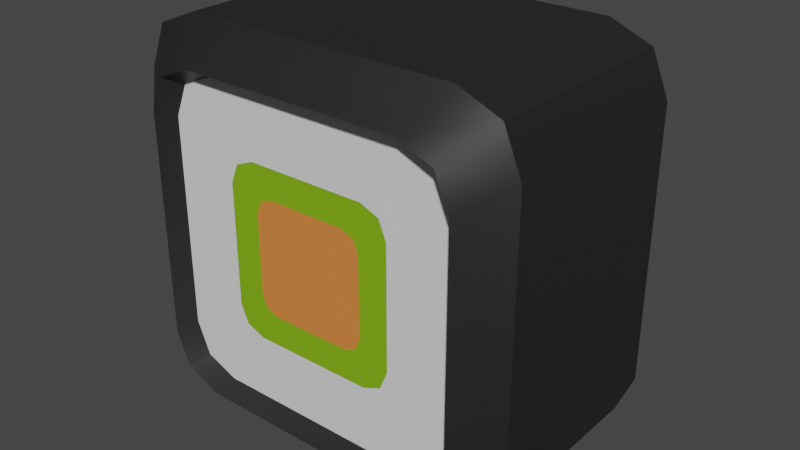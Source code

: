 # Source: Food_Roll.blend  (saved by Blender 3.0.42; exported with 4.5.12 LTS)
import bpy
from mathutils import Matrix  # noqa: F401  (used for matrix-valued properties, if any)

bpy.ops.wm.read_factory_settings(use_empty=True)
scene = bpy.context.scene
scene.name = 'Scene'

# ---- collections
col_collection = bpy.data.collections.new('Collection'); scene.collection.children.link(col_collection)

# ---- images (referenced by path relative to the original .blend; pixels are not part of the script)
import os
ASSET_DIR = os.environ.get("B2B_ASSET_DIR", "")  # directory of the original .blend (textures are referenced by path, not embedded)
HERE = os.path.dirname(os.path.abspath(__file__))  # packed textures are extracted next to this script under _unpacked/

def load_image(name, relpath, width, height, colorspace="sRGB"):
    """Load a texture the original file referenced (path relative to the .blend, or extracted next to this script)."""
    p = next((c for c in (os.path.join(HERE, relpath), os.path.join(ASSET_DIR, relpath)) if relpath and os.path.exists(c)), "")
    if p:
        img = bpy.data.images.load(p, check_existing=True)
        img.name = name
    else:  # same state as the original file: an image datablock whose file is absent (Cycles renders it pink)
        img = bpy.data.images.new(name, width, height)
        img.source = "FILE"
        img.filepath = "//" + (relpath or name)
    img.colorspace_settings.name = colorspace
    return img
img_sushi_atlas_png = load_image('Sushi_Atlas.png', '_unpacked/Sushi_Atlas.a1e893e3.png', 512, 512, 'sRGB')

# ---- materials (node trees are filled in below, after node groups)
mat_atlas = bpy.data.materials.new('Atlas')
mat_atlas.alpha_threshold = 0.0
mat_atlas.use_transparent_shadow = False
mat_atlas.roughness = 0.5

# ---- node groups
ng_auto_smooth = bpy.data.node_groups.new('Auto Smooth', 'GeometryNodeTree')
_s = ng_auto_smooth.interface.new_socket(name='Geometry', in_out='OUTPUT', socket_type='NodeSocketGeometry')
_s = ng_auto_smooth.interface.new_socket(name='Geometry', in_out='INPUT', socket_type='NodeSocketGeometry')
_s = ng_auto_smooth.interface.new_socket(name='Angle', in_out='INPUT', socket_type='NodeSocketFloat')
_s.subtype = 'ANGLE'
_s.min_value = 0.0
_s.max_value = 3.142
ng_auto_smooth.is_modifier = True
_N = ng_auto_smooth.nodes; _L = ng_auto_smooth.links
n0 = _N.new('NodeGroupOutput'); n0.name = 'Group Output'; n0.location = (480, -100)
n1 = _N.new('NodeGroupInput'); n1.name = 'Group Input'; n1.location = (-420, -300)
n2 = _N.new('NodeGroupInput'); n2.name = 'Group Input.001'; n2.location = (-60, -100)
n3 = _N.new('GeometryNodeSetShadeSmooth'); n3.name = 'Set Shade Smooth'; n3.location = (120, -100)
n3.domain = 'EDGE'
n4 = _N.new('GeometryNodeSetShadeSmooth'); n4.name = 'Set Shade Smooth.001'; n4.location = (300, -100)
n5 = _N.new('GeometryNodeInputMeshEdgeAngle'); n5.name = 'Edge Angle'; n5.location = (-420, -220)
n6 = _N.new('GeometryNodeInputEdgeSmooth'); n6.name = 'Is Edge Smooth'; n6.location = (-60, -160)
n7 = _N.new('GeometryNodeInputShadeSmooth'); n7.name = 'Is Face Smooth'; n7.location = (-240, -340)
n8 = _N.new('FunctionNodeBooleanMath'); n8.name = 'Boolean Math'; n8.location = (-60, -220)
n9 = _N.new('FunctionNodeCompare'); n9.name = 'Compare'; n9.location = (-240, -180)
n9.operation = 'LESS_EQUAL'
_L.new(n5.outputs[0], n9.inputs[0])
_L.new(n4.outputs[0], n0.inputs[0])
_L.new(n1.outputs[1], n9.inputs[1])
_L.new(n9.outputs[0], n8.inputs[0])
_L.new(n7.outputs[0], n8.inputs[1])
_L.new(n2.outputs[0], n3.inputs[0])
_L.new(n6.outputs[0], n3.inputs[1])
_L.new(n3.outputs[0], n4.inputs[0])
_L.new(n8.outputs[0], n3.inputs[2])
n0.is_active_output = True

# ---- material node trees
mat_atlas.use_nodes = True; mat_atlas.node_tree.nodes.clear()
_N = mat_atlas.node_tree.nodes; _L = mat_atlas.node_tree.links
n0 = _N.new('ShaderNodeOutputMaterial'); n0.name = 'Material Output'; n0.location = (650, 300)
n1 = _N.new('ShaderNodeTexImage'); n1.name = 'Image Texture'; n1.location = (-180, 300)
n1.width = 140
n1.image = img_sushi_atlas_png
n2 = _N.new('ShaderNodeBsdfPrincipled'); n2.name = 'Principled BSDF'; n2.location = (40, 371)
n2.distribution = 'GGX'
n2.subsurface_method = 'RANDOM_WALK_SKIN'
n2.inputs[3].default_value = 1.45
n2.inputs[27].default_value = (0.0, 0.0, 0.0, 1.0)
n2.inputs[28].default_value = 1.0
_L.new(n1.outputs[0], n2.inputs[0])
_L.new(n2.outputs[0], n0.inputs[0])
n0.is_active_output = True

# ---- world
world_world = bpy.data.worlds.new('World'); scene.world = world_world
world_world.use_nodes = True; world_world.node_tree.nodes.clear()
_N = world_world.node_tree.nodes; _L = world_world.node_tree.links
n0 = _N.new('ShaderNodeOutputWorld'); n0.name = 'World Output'; n0.location = (300, 300)
n1 = _N.new('ShaderNodeBackground'); n1.name = 'Background'; n1.location = (10, 300)
n1.inputs[0].default_value = (0.05088, 0.05088, 0.05088, 1.0)
_L.new(n1.outputs[0], n0.inputs[0])
n0.is_active_output = True
world_world.color = (0.05088, 0.05088, 0.05088)
world_world.use_sun_shadow = False
world_world.sun_shadow_jitter_overblur = 0.0

# ---- meshes
me_cube = bpy.data.meshes.new('Cube')
me_cube.from_pydata([(-0.2166, -0.2621, 0.07182), (-0.1506, -0.2621, 0.005807), (-0.1973, -0.2621, 0.02514), (-0.1506, -0.2621, 0.4391), (-0.2166, -0.2621, 0.3731), (-0.1973, -0.2621, 0.4198), (-0.1506, -0.03092, 0.005807), (-0.2166, -0.03092, 0.07182), (-0.1973, -0.03092, 0.02514), (-0.2166, -0.03092, 0.3731), (-0.1506, -0.03092, 0.4391), (-0.1973, -0.03092, 0.4198), (0.1506, -0.2621, 0.005807), (0.2166, -0.2621, 0.07182), (0.1973, -0.2621, 0.02514), (0.2166, -0.2621, 0.3731), (0.1506, -0.2621, 0.4391), (0.1973, -0.2621, 0.4198), (0.2166, -0.03092, 0.07182), (0.1506, -0.03092, 0.005807), (0.1973, -0.03092, 0.02514), (0.1506, -0.03092, 0.4391), (0.2166, -0.03092, 0.3731), (0.1973, -0.03092, 0.4198), (-0.1605, 0.006152, 0.06191), (-0.1226, 0.006152, 0.04618), (-0.1226, -0.2992, 0.04618), (-0.1605, -0.2992, 0.06191), (-0.1763, 0.006152, 0.09989), (-0.1763, -0.2992, 0.09989), (-0.1605, -0.2992, 0.383), (-0.1226, -0.2992, 0.3987), (-0.1226, 0.006152, 0.3987), (-0.1605, 0.006152, 0.383), (-0.1763, -0.2992, 0.345), (-0.1763, 0.006152, 0.345), (0.1605, -0.2992, 0.06191), (0.1226, -0.2992, 0.04618), (0.1226, 0.006152, 0.04618), (0.1605, 0.006152, 0.06191), (0.1763, -0.2992, 0.09989), (0.1763, 0.006152, 0.09989), (0.1605, 0.006152, 0.383), (0.1226, 0.006152, 0.3987), (0.1226, -0.2992, 0.3987), (0.1605, -0.2992, 0.383), (0.1763, 0.006152, 0.345), (0.1763, -0.2992, 0.345), (-0.151, -0.01416, 0.07147), (-0.1153, -0.01416, 0.05668), (-0.1153, -0.2789, 0.05668), (-0.151, -0.2789, 0.07147), (-0.1658, -0.01416, 0.1072), (-0.1658, -0.2789, 0.1072), (-0.151, -0.2789, 0.3734), (-0.1153, -0.2789, 0.3882), (-0.1153, -0.01416, 0.3882), (-0.151, -0.01416, 0.3734), (-0.1658, -0.2789, 0.3377), (-0.1658, -0.01416, 0.3377), (0.151, -0.2789, 0.07147), (0.1153, -0.2789, 0.05668), (0.1153, -0.01416, 0.05668), (0.151, -0.01416, 0.07147), (0.1658, -0.2789, 0.1072), (0.1658, -0.01416, 0.1072), (0.151, -0.01416, 0.3734), (0.1153, -0.01416, 0.3882), (0.1153, -0.2789, 0.3882), (0.151, -0.2789, 0.3734), (0.1658, -0.01416, 0.3377), (0.1658, -0.2789, 0.3377), (-0.0867, -0.01416, 0.1358), (-0.06619, -0.01416, 0.1273), (-0.06619, -0.2789, 0.1273), (-0.0867, -0.2789, 0.1358), (-0.09519, -0.01416, 0.1563), (-0.09519, -0.2789, 0.1563), (-0.0867, -0.2789, 0.3092), (-0.06619, -0.2789, 0.3176), (-0.06619, -0.01416, 0.3176), (-0.0867, -0.01416, 0.3092), (-0.09519, -0.2789, 0.2886), (-0.09519, -0.01416, 0.2886), (0.0867, -0.2789, 0.1358), (0.06619, -0.2789, 0.1273), (0.06619, -0.01416, 0.1273), (0.0867, -0.01416, 0.1358), (0.09519, -0.2789, 0.1563), (0.09519, -0.01416, 0.1563), (0.0867, -0.01416, 0.3092), (0.06619, -0.01416, 0.3176), (0.06619, -0.2789, 0.3176), (0.0867, -0.2789, 0.3092), (0.09519, -0.01416, 0.2886), (0.09519, -0.2789, 0.2886), (-0.05704, -0.01416, 0.1654), (-0.04354, -0.01416, 0.1598), (-0.04354, -0.2789, 0.1598), (-0.05704, -0.2789, 0.1654), (-0.06262, -0.01416, 0.1789), (-0.06262, -0.2789, 0.1789), (-0.05704, -0.2789, 0.2795), (-0.04354, -0.2789, 0.2851), (-0.04354, -0.01416, 0.2851), (-0.05704, -0.01416, 0.2795), (-0.06262, -0.2789, 0.266), (-0.06262, -0.01416, 0.266), (0.05704, -0.2789, 0.1654), (0.04354, -0.2789, 0.1598), (0.04354, -0.01416, 0.1598), (0.05704, -0.01416, 0.1654), (0.06262, -0.2789, 0.1789), (0.06262, -0.01416, 0.1789), (0.05704, -0.01416, 0.2795), (0.04354, -0.01416, 0.2851), (0.04354, -0.2789, 0.2851), (0.05704, -0.2789, 0.2795), (0.06262, -0.01416, 0.266), (0.06262, -0.2789, 0.266)], [], [(13, 15, 47, 40), (18, 22, 15, 13), (21, 10, 3, 16), (0, 4, 9, 7), (2, 1, 26, 27), (6, 1, 2, 8), (8, 2, 0, 7), (3, 10, 11, 5), (5, 11, 9, 4), (12, 19, 20, 14), (14, 20, 18, 13), (21, 16, 17, 23), (23, 17, 15, 22), (6, 19, 12, 1), (34, 29, 53, 58), (29, 27, 51, 53), (23, 22, 46, 42), (14, 13, 40, 36), (16, 3, 31, 44), (5, 4, 34, 30), (15, 17, 45, 47), (8, 7, 28, 24), (18, 20, 39, 41), (10, 21, 43, 32), (9, 11, 33, 35), (0, 2, 27, 29), (22, 18, 41, 46), (19, 6, 25, 38), (21, 23, 42, 43), (12, 14, 36, 37), (1, 12, 37, 26), (3, 5, 30, 31), (6, 8, 24, 25), (4, 0, 29, 34), (17, 16, 44, 45), (20, 19, 38, 39), (7, 9, 35, 28), (11, 10, 32, 33), (56, 67, 91, 80), (59, 57, 81, 83), (41, 39, 63, 65), (31, 30, 54, 55), (28, 35, 59, 52), (43, 42, 66, 67), (33, 32, 56, 57), (40, 47, 71, 64), (45, 44, 68, 69), (30, 34, 58, 54), (44, 31, 55, 68), (42, 46, 70, 66), (35, 33, 57, 59), (32, 43, 67, 56), (25, 24, 48, 49), (47, 45, 69, 71), (37, 36, 60, 61), (46, 41, 65, 70), (27, 26, 50, 51), (38, 25, 49, 62), (39, 38, 62, 63), (24, 28, 52, 48), (26, 37, 61, 50), (36, 40, 64, 60), (81, 80, 104, 105), (91, 90, 114, 115), (49, 48, 72, 73), (71, 69, 93, 95), (61, 60, 84, 85), (70, 65, 89, 94), (51, 50, 74, 75), (62, 49, 73, 86), (63, 62, 86, 87), (48, 52, 76, 72), (50, 61, 85, 74), (60, 64, 88, 84), (53, 51, 75, 77), (58, 53, 77, 82), (65, 63, 87, 89), (55, 54, 78, 79), (52, 59, 83, 76), (67, 66, 90, 91), (57, 56, 80, 81), (64, 71, 95, 88), (69, 68, 92, 93), (54, 58, 82, 78), (68, 55, 79, 92), (66, 70, 94, 90), (109, 108, 112, 119, 117, 116, 103, 102, 106, 101, 99, 98), (97, 96, 100, 107, 105, 104, 115, 114, 118, 113, 111, 110), (88, 95, 119, 112), (93, 92, 116, 117), (78, 82, 106, 102), (92, 79, 103, 116), (90, 94, 118, 114), (83, 81, 105, 107), (80, 91, 115, 104), (73, 72, 96, 97), (95, 93, 117, 119), (85, 84, 108, 109), (94, 89, 113, 118), (75, 74, 98, 99), (86, 73, 97, 110), (87, 86, 110, 111), (72, 76, 100, 96), (74, 85, 109, 98), (84, 88, 112, 108), (77, 75, 99, 101), (82, 77, 101, 106), (89, 87, 111, 113), (79, 78, 102, 103), (76, 83, 107, 100)])
me_cube.polygons.foreach_set('use_smooth', [True] * 110)
_uv = me_cube.uv_layers.new(name='UVMap')
_uv.uv.foreach_set('vector', [0.09521, 0.2286, 0.09494, 0.2286, 0.09497, 0.2286, 0.09519, 0.2286, 0.09529, 0.2289, 0.09529, 0.2287, 0.0955, 0.2287, 0.0955, 0.2289, 0.09548, 0.2283, 0.09548, 0.2286, 0.09527, 0.2286, 0.09527, 0.2283, 0.09509, 0.2289, 0.09509, 0.2287, 0.09529, 0.2287, 0.09529, 0.2289, 0.09525, 0.2283, 0.09527, 0.2283, 0.09523, 0.2283, 0.09522, 0.2283, 0.09471, 0.2289, 0.0945, 0.2289, 0.0945, 0.2289, 0.09471, 0.2289, 0.09529, 0.229, 0.09509, 0.229, 0.09509, 0.2289, 0.09529, 0.2289, 0.09527, 0.2286, 0.09548, 0.2286, 0.09548, 0.2286, 0.09527, 0.2286, 0.09509, 0.2286, 0.09529, 0.2286, 0.09529, 0.2287, 0.09509, 0.2287, 0.0945, 0.2292, 0.09471, 0.2292, 0.09471, 0.2293, 0.0945, 0.2293, 0.0955, 0.229, 0.09529, 0.229, 0.09529, 0.2289, 0.0955, 0.2289, 0.09548, 0.2283, 0.09527, 0.2283, 0.09527, 0.2283, 0.09548, 0.2283, 0.09529, 0.2286, 0.0955, 0.2286, 0.0955, 0.2287, 0.09529, 0.2287, 0.09471, 0.2289, 0.09471, 0.2292, 0.0945, 0.2292, 0.0945, 0.2289, 0.09471, 0.2292, 0.09471, 0.2289, 0.09472, 0.2289, 0.09472, 0.2291, 0.09471, 0.2289, 0.09471, 0.2289, 0.09472, 0.2289, 0.09472, 0.2289, 0.09452, 0.2283, 0.09456, 0.2283, 0.09458, 0.2283, 0.09455, 0.2283, 0.09525, 0.2286, 0.09521, 0.2286, 0.09519, 0.2286, 0.09522, 0.2286, 0.09488, 0.2286, 0.09488, 0.2283, 0.09492, 0.2283, 0.09492, 0.2285, 0.0949, 0.2283, 0.09494, 0.2283, 0.09497, 0.2283, 0.09493, 0.2283, 0.09494, 0.2286, 0.0949, 0.2286, 0.09493, 0.2286, 0.09497, 0.2286, 0.09487, 0.2286, 0.09483, 0.2286, 0.0948, 0.2286, 0.09484, 0.2286, 0.09483, 0.2283, 0.09487, 0.2283, 0.09484, 0.2283, 0.0948, 0.2283, 0.0945, 0.2286, 0.0945, 0.2283, 0.09454, 0.2283, 0.09454, 0.2285, 0.09456, 0.2286, 0.09452, 0.2286, 0.09455, 0.2286, 0.09458, 0.2286, 0.09521, 0.2283, 0.09525, 0.2283, 0.09522, 0.2283, 0.09519, 0.2283, 0.09456, 0.2283, 0.09483, 0.2283, 0.0948, 0.2283, 0.09458, 0.2283, 0.09488, 0.2283, 0.09488, 0.2286, 0.09485, 0.2285, 0.09485, 0.2283, 0.0945, 0.2283, 0.09452, 0.2283, 0.09455, 0.2283, 0.09454, 0.2283, 0.09527, 0.2286, 0.09525, 0.2286, 0.09522, 0.2286, 0.09523, 0.2285, 0.09527, 0.2283, 0.09527, 0.2286, 0.09523, 0.2285, 0.09523, 0.2283, 0.09488, 0.2283, 0.0949, 0.2283, 0.09493, 0.2283, 0.09492, 0.2283, 0.09488, 0.2286, 0.09487, 0.2286, 0.09484, 0.2286, 0.09485, 0.2285, 0.09494, 0.2283, 0.09521, 0.2283, 0.09519, 0.2283, 0.09497, 0.2283, 0.0949, 0.2286, 0.09488, 0.2286, 0.09492, 0.2285, 0.09493, 0.2286, 0.09487, 0.2283, 0.09488, 0.2283, 0.09485, 0.2283, 0.09484, 0.2283, 0.09483, 0.2286, 0.09456, 0.2286, 0.09458, 0.2286, 0.0948, 0.2286, 0.09452, 0.2286, 0.0945, 0.2286, 0.09454, 0.2285, 0.09455, 0.2286, 0.03329, 0.2249, 0.0335, 0.2249, 0.03346, 0.2249, 0.03334, 0.2249, 0.03325, 0.2249, 0.03326, 0.2249, 0.03332, 0.2249, 0.03331, 0.225, 0.09476, 0.2289, 0.09476, 0.2289, 0.09478, 0.2289, 0.09478, 0.2289, 0.09485, 0.2292, 0.09485, 0.2292, 0.09483, 0.2292, 0.09483, 0.2291, 0.09474, 0.2289, 0.09474, 0.2292, 0.09472, 0.2291, 0.09472, 0.2289, 0.09481, 0.2292, 0.09481, 0.2292, 0.0948, 0.2292, 0.0948, 0.2291, 0.09481, 0.2289, 0.09481, 0.2289, 0.0948, 0.2289, 0.0948, 0.2289, 0.0948, 0.2289, 0.0948, 0.2292, 0.09478, 0.2291, 0.09478, 0.2289, 0.09485, 0.2289, 0.09485, 0.2289, 0.09483, 0.2289, 0.09483, 0.2289, 0.09471, 0.2292, 0.09471, 0.2292, 0.09472, 0.2291, 0.09472, 0.2292, 0.09485, 0.2289, 0.09485, 0.2292, 0.09483, 0.2291, 0.09483, 0.2289, 0.09476, 0.2292, 0.09476, 0.2292, 0.09478, 0.2291, 0.09478, 0.2292, 0.09474, 0.2292, 0.09474, 0.2292, 0.09472, 0.2292, 0.09472, 0.2291, 0.09481, 0.2289, 0.09481, 0.2292, 0.0948, 0.2291, 0.0948, 0.2289, 0.09476, 0.2292, 0.09476, 0.2292, 0.09474, 0.2292, 0.09474, 0.2291, 0.0948, 0.2292, 0.0948, 0.2292, 0.09478, 0.2292, 0.09478, 0.2291, 0.09483, 0.2292, 0.09483, 0.2292, 0.09481, 0.2292, 0.09481, 0.2291, 0.09476, 0.2292, 0.09476, 0.2289, 0.09478, 0.2289, 0.09478, 0.2291, 0.09483, 0.2289, 0.09483, 0.2289, 0.09481, 0.2289, 0.09481, 0.2289, 0.09476, 0.2289, 0.09476, 0.2292, 0.09474, 0.2291, 0.09474, 0.2289, 0.09476, 0.2289, 0.09476, 0.2289, 0.09474, 0.2289, 0.09474, 0.2289, 0.09474, 0.2289, 0.09474, 0.2289, 0.09472, 0.2289, 0.09472, 0.2289, 0.09483, 0.2289, 0.09483, 0.2292, 0.09481, 0.2291, 0.09481, 0.2289, 0.0948, 0.2289, 0.0948, 0.2289, 0.09478, 0.2289, 0.09478, 0.2289, 0.1571, 0.2924, 0.1571, 0.2924, 0.1571, 0.2925, 0.1571, 0.2925, 0.1572, 0.2924, 0.1572, 0.2924, 0.1572, 0.2925, 0.1572, 0.2925, 0.03329, 0.2252, 0.03326, 0.2251, 0.03332, 0.2251, 0.03334, 0.2251, 0.03384, 0.2251, 0.03383, 0.2251, 0.03377, 0.2251, 0.03378, 0.2251, 0.03379, 0.2249, 0.03383, 0.2249, 0.03377, 0.2249, 0.03375, 0.2249, 0.03354, 0.2249, 0.03354, 0.2251, 0.03348, 0.2251, 0.03348, 0.225, 0.03356, 0.2249, 0.03359, 0.2249, 0.03363, 0.2249, 0.03361, 0.2249, 0.0335, 0.2252, 0.03329, 0.2252, 0.03334, 0.2251, 0.03346, 0.2251, 0.03353, 0.2251, 0.0335, 0.2252, 0.03346, 0.2251, 0.03347, 0.2251, 0.03326, 0.2251, 0.03325, 0.2251, 0.03331, 0.2251, 0.03332, 0.2251, 0.03359, 0.2249, 0.03379, 0.2249, 0.03375, 0.2249, 0.03363, 0.2249, 0.03383, 0.2249, 0.03384, 0.2249, 0.03378, 0.225, 0.03377, 0.2249, 0.03354, 0.2249, 0.03356, 0.2249, 0.03361, 0.2249, 0.03361, 0.225, 0.03354, 0.2251, 0.03354, 0.2249, 0.03361, 0.225, 0.03361, 0.2251, 0.03354, 0.2251, 0.03353, 0.2251, 0.03347, 0.2251, 0.03348, 0.2251, 0.03359, 0.2252, 0.03356, 0.2251, 0.03361, 0.2251, 0.03363, 0.2251, 0.03325, 0.2251, 0.03325, 0.2249, 0.03331, 0.225, 0.03331, 0.2251, 0.0335, 0.2249, 0.03353, 0.2249, 0.03347, 0.2249, 0.03346, 0.2249, 0.03326, 0.2249, 0.03329, 0.2249, 0.03334, 0.2249, 0.03332, 0.2249, 0.03384, 0.2249, 0.03384, 0.2251, 0.03378, 0.2251, 0.03378, 0.225, 0.03383, 0.2251, 0.03379, 0.2252, 0.03375, 0.2251, 0.03377, 0.2251, 0.03356, 0.2251, 0.03354, 0.2251, 0.03361, 0.2251, 0.03361, 0.2251, 0.03379, 0.2252, 0.03359, 0.2252, 0.03363, 0.2251, 0.03375, 0.2251, 0.03353, 0.2249, 0.03354, 0.2249, 0.03348, 0.225, 0.03347, 0.2249, 0.5987, 0.2925, 0.5987, 0.2925, 0.5987, 0.2925, 0.5987, 0.2926, 0.5987, 0.2926, 0.5987, 0.2926, 0.5987, 0.2926, 0.5986, 0.2926, 0.5986, 0.2926, 0.5986, 0.2925, 0.5986, 0.2925, 0.5987, 0.2925, 0.5984, 0.2926, 0.5983, 0.2926, 0.5983, 0.2926, 0.5983, 0.2925, 0.5983, 0.2925, 0.5984, 0.2925, 0.5984, 0.2925, 0.5984, 0.2925, 0.5985, 0.2925, 0.5985, 0.2926, 0.5984, 0.2926, 0.5984, 0.2926, 0.1575, 0.2925, 0.1575, 0.2926, 0.1575, 0.2926, 0.1575, 0.2925, 0.1575, 0.2926, 0.1575, 0.2926, 0.1575, 0.2926, 0.1575, 0.2926, 0.1574, 0.2926, 0.1574, 0.2926, 0.1574, 0.2926, 0.1574, 0.2926, 0.1575, 0.2926, 0.1574, 0.2926, 0.1574, 0.2926, 0.1575, 0.2926, 0.1572, 0.2924, 0.1572, 0.2925, 0.1572, 0.2925, 0.1572, 0.2925, 0.1571, 0.2925, 0.1571, 0.2924, 0.1571, 0.2925, 0.1571, 0.2925, 0.1571, 0.2924, 0.1572, 0.2924, 0.1572, 0.2925, 0.1571, 0.2925, 0.1571, 0.2926, 0.1571, 0.2926, 0.1571, 0.2926, 0.1571, 0.2926, 0.1575, 0.2926, 0.1575, 0.2926, 0.1575, 0.2926, 0.1575, 0.2926, 0.1575, 0.2924, 0.1575, 0.2924, 0.1575, 0.2925, 0.1575, 0.2925, 0.1572, 0.2925, 0.1572, 0.2926, 0.1572, 0.2926, 0.1572, 0.2925, 0.1574, 0.2924, 0.1574, 0.2924, 0.1574, 0.2925, 0.1574, 0.2925, 0.1572, 0.2926, 0.1571, 0.2926, 0.1571, 0.2926, 0.1572, 0.2926, 0.1572, 0.2926, 0.1572, 0.2926, 0.1572, 0.2926, 0.1572, 0.2926, 0.1571, 0.2926, 0.1571, 0.2926, 0.1571, 0.2926, 0.1571, 0.2926, 0.1574, 0.2924, 0.1575, 0.2924, 0.1575, 0.2925, 0.1574, 0.2925, 0.1575, 0.2924, 0.1575, 0.2925, 0.1575, 0.2925, 0.1575, 0.2925, 0.1574, 0.2925, 0.1574, 0.2924, 0.1574, 0.2925, 0.1574, 0.2925, 0.1574, 0.2926, 0.1574, 0.2925, 0.1574, 0.2925, 0.1574, 0.2926, 0.1572, 0.2926, 0.1572, 0.2926, 0.1572, 0.2926, 0.1572, 0.2926, 0.1574, 0.2926, 0.1574, 0.2926, 0.1574, 0.2926, 0.1574, 0.2926, 0.1571, 0.2926, 0.1571, 0.2925, 0.1571, 0.2925, 0.1571, 0.2926])
me_cube.materials.append(mat_atlas)
me_cube.use_remesh_preserve_volume = False
me_cube.use_remesh_preserve_attributes = False
me_cube.use_mirror_vertex_groups = False
me_cube.update()

# ---- objects
ob_food_roll = bpy.data.objects.new('Food_Roll', me_cube)

# ---- transforms, parenting, visibility, modifiers, constraints
ob_food_roll.location = (0.0, 0.0, 0.0)
ob_food_roll.lineart.crease_threshold = 0.0
_m = ob_food_roll.modifiers.new('Auto Smooth', 'NODES')
_m.node_group = ng_auto_smooth
_gi = [s.identifier for s in ng_auto_smooth.interface.items_tree if s.item_type == 'SOCKET' and s.in_out == 'INPUT']
_m[_gi[1]] = 0.5236  # Angle

# ---- collection membership
col_collection.objects.link(ob_food_roll)

# ---- scene / render settings (as saved in the file)
scene.frame_start = 1; scene.frame_end = 250; scene.frame_set(1)
scene.render.engine = 'BLENDER_EEVEE_NEXT'
scene.cycles.sampling_pattern = 'TABULATED_SOBOL'
scene.cycles.use_light_tree = False
scene.view_settings.view_transform = 'Filmic'
bpy.context.view_layer.update()

# ---- added for rendering (the .blend has no active camera and no usable light): camera, sun
cam_auto = bpy.data.cameras.new('AutoCamera')
cam_auto.lens = 50.0
cam_auto.sensor_width = 36.0
cam_auto.clip_end = 1000.0
ob_auto_camera = bpy.data.objects.new('AutoCamera', cam_auto)
scene.collection.objects.link(ob_auto_camera)
ob_auto_camera.location = (0.633452, -0.90667, 0.729218)
ob_auto_camera.rotation_euler = (1.09748, -7.21219e-08, 0.694738)
scene.camera = ob_auto_camera
light_auto_sun = bpy.data.lights.new('AutoSun', 'SUN')
light_auto_sun.energy = 3.0
light_auto_sun.angle = 0.0523599
ob_auto_sun = bpy.data.objects.new('AutoSun', light_auto_sun)
scene.collection.objects.link(ob_auto_sun)
ob_auto_sun.rotation_euler = (0.872665, 0.174533, 0.523599)
bpy.context.view_layer.update()

